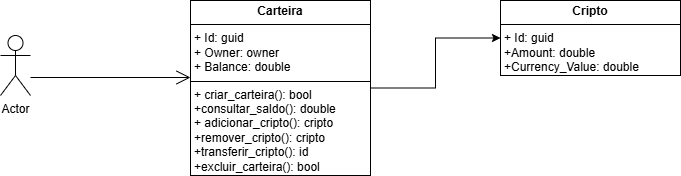

The diagram above was exported from draw.io. Its source (the exported page's mxGraphModel, read from the mxfile embedded in the PNG):
<mxGraphModel dx="1426" dy="777" grid="1" gridSize="10" guides="1" tooltips="1" connect="1" arrows="1" fold="1" page="1" pageScale="1" pageWidth="827" pageHeight="1169" math="0" shadow="0">
  <root>
    <mxCell id="0" />
    <mxCell id="1" parent="0" />
    <mxCell id="eRQ2IUaz8CiMG315DR3_-11" style="edgeStyle=orthogonalEdgeStyle;rounded=0;orthogonalLoop=1;jettySize=auto;html=1;" edge="1" parent="1" source="eRQ2IUaz8CiMG315DR3_-2" target="eRQ2IUaz8CiMG315DR3_-7">
      <mxGeometry relative="1" as="geometry" />
    </mxCell>
    <mxCell id="eRQ2IUaz8CiMG315DR3_-2" value="&lt;p style=&quot;margin:0px;margin-top:4px;text-align:center;&quot;&gt;&lt;b&gt;Carteira&lt;/b&gt;&lt;/p&gt;&lt;hr size=&quot;1&quot; style=&quot;border-style:solid;&quot;&gt;&lt;p style=&quot;margin:0px;margin-left:4px;&quot;&gt;+ Id: guid&lt;/p&gt;&lt;p style=&quot;margin:0px;margin-left:4px;&quot;&gt;+ Owner: owner&lt;/p&gt;&lt;p style=&quot;margin:0px;margin-left:4px;&quot;&gt;+ Balance: double&lt;/p&gt;&lt;hr size=&quot;1&quot; style=&quot;border-style:solid;&quot;&gt;&lt;p style=&quot;margin:0px;margin-left:4px;&quot;&gt;+ criar_carteira(): bool&lt;/p&gt;&lt;p style=&quot;margin:0px;margin-left:4px;&quot;&gt;+consultar_saldo(): double&lt;/p&gt;&lt;p style=&quot;margin:0px;margin-left:4px;&quot;&gt;+ adicionar_cripto(): cripto&lt;/p&gt;&lt;p style=&quot;margin:0px;margin-left:4px;&quot;&gt;+remover_cripto(): cripto&lt;/p&gt;&lt;p style=&quot;margin:0px;margin-left:4px;&quot;&gt;+transferir_cripto(): id&lt;/p&gt;&lt;p style=&quot;margin:0px;margin-left:4px;&quot;&gt;+excluir_carteira(): bool&lt;/p&gt;" style="verticalAlign=top;align=left;overflow=fill;html=1;whiteSpace=wrap;" vertex="1" parent="1">
      <mxGeometry x="300" y="395" width="180" height="175" as="geometry" />
    </mxCell>
    <mxCell id="eRQ2IUaz8CiMG315DR3_-3" value="Actor" style="shape=umlActor;verticalLabelPosition=bottom;verticalAlign=top;html=1;" vertex="1" parent="1">
      <mxGeometry x="110" y="430" width="30" height="60" as="geometry" />
    </mxCell>
    <mxCell id="eRQ2IUaz8CiMG315DR3_-6" value="" style="endArrow=open;endFill=1;endSize=12;html=1;rounded=0;" edge="1" parent="1">
      <mxGeometry width="160" relative="1" as="geometry">
        <mxPoint x="140" y="472" as="sourcePoint" />
        <mxPoint x="300" y="472" as="targetPoint" />
      </mxGeometry>
    </mxCell>
    <mxCell id="eRQ2IUaz8CiMG315DR3_-7" value="&lt;p style=&quot;margin:0px;margin-top:4px;text-align:center;&quot;&gt;&lt;b&gt;Cripto&lt;/b&gt;&lt;/p&gt;&lt;hr size=&quot;1&quot; style=&quot;border-style:solid;&quot;&gt;&lt;p style=&quot;margin:0px;margin-left:4px;&quot;&gt;+ Id: guid&lt;/p&gt;&lt;p style=&quot;margin:0px;margin-left:4px;&quot;&gt;+Amount: double&lt;/p&gt;&lt;p style=&quot;margin:0px;margin-left:4px;&quot;&gt;+Currency_Value: double&lt;/p&gt;&lt;hr size=&quot;1&quot; style=&quot;border-style:solid;&quot;&gt;&lt;p style=&quot;margin:0px;margin-left:4px;&quot;&gt;&lt;br&gt;&lt;/p&gt;" style="verticalAlign=top;align=left;overflow=fill;html=1;whiteSpace=wrap;" vertex="1" parent="1">
      <mxGeometry x="610" y="395" width="180" height="75" as="geometry" />
    </mxCell>
  </root>
</mxGraphModel>